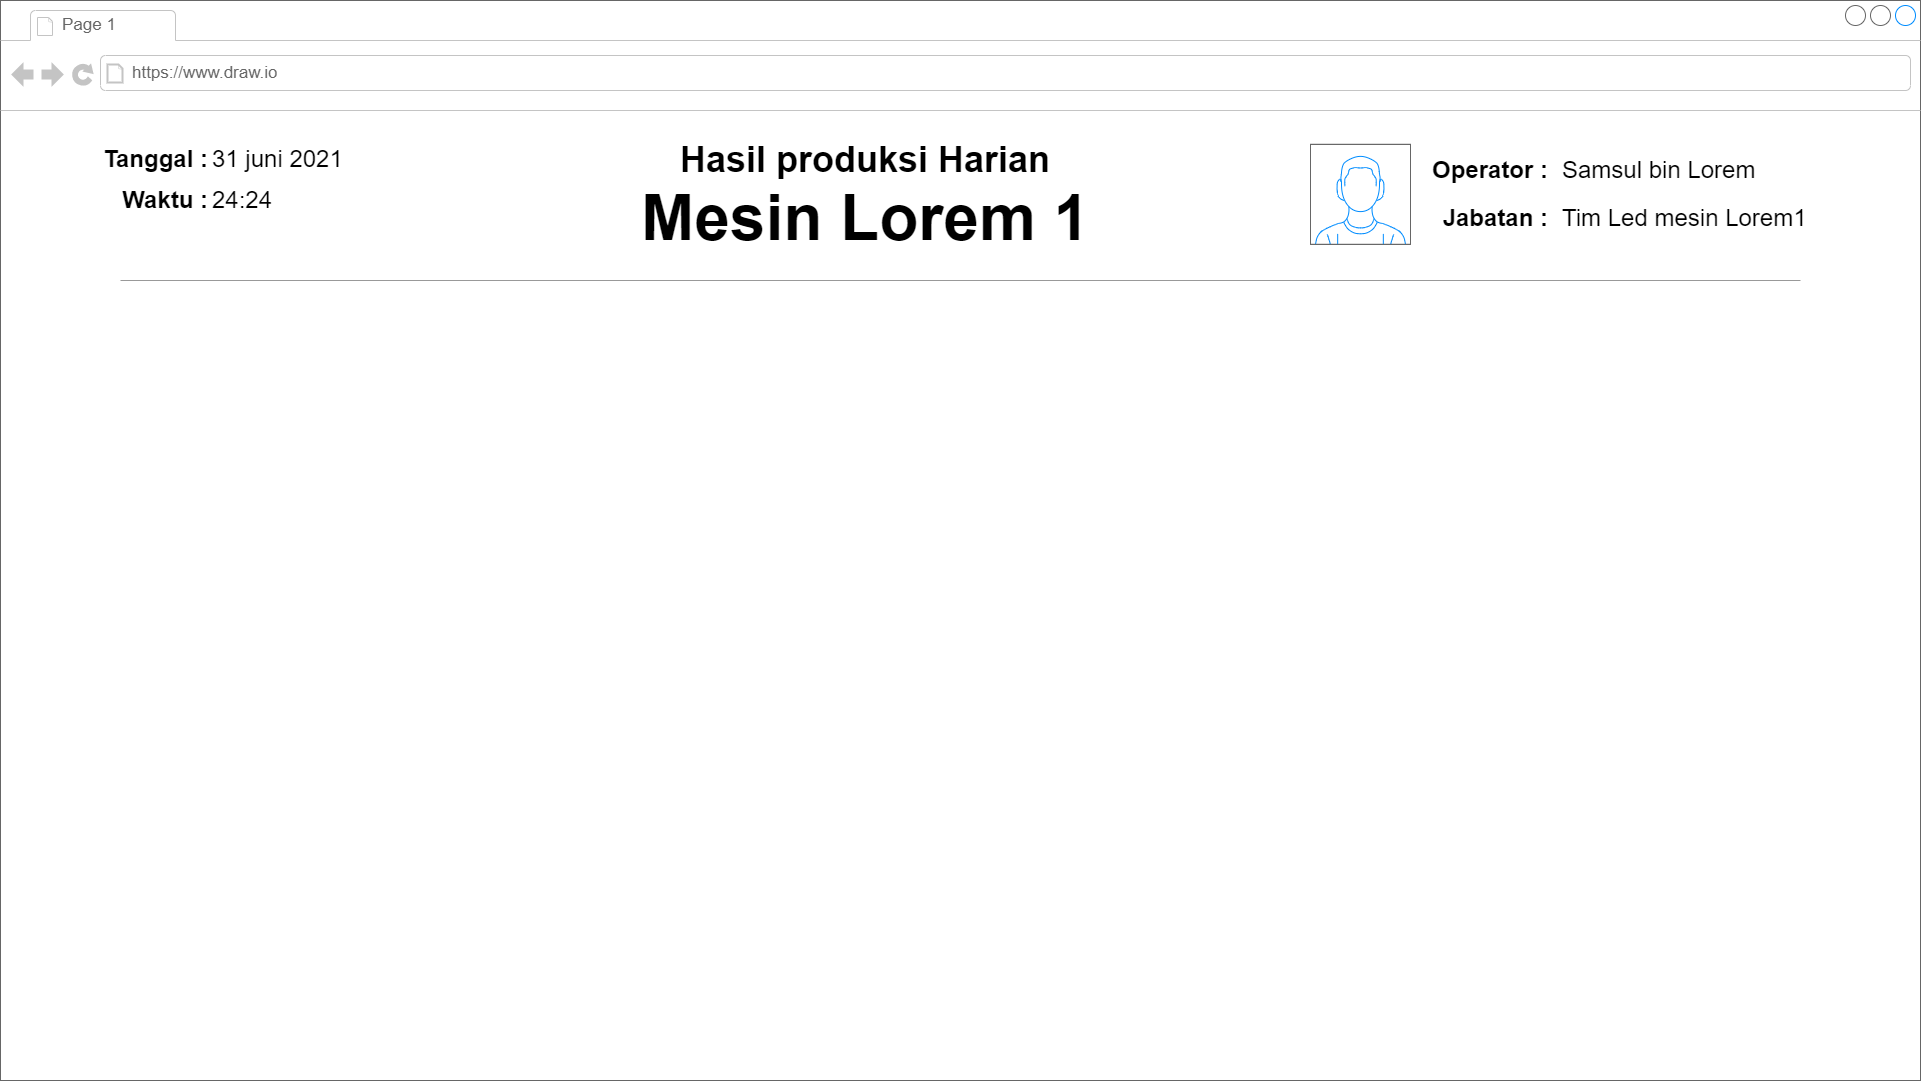

The diagram above was exported from draw.io. Its source (the exported page's mxGraphModel, read from the mxfile embedded in the PNG):
<mxGraphModel dx="3591" dy="1590" grid="1" gridSize="10" guides="1" tooltips="1" connect="1" arrows="1" fold="1" page="1" pageScale="1" pageWidth="827" pageHeight="1169" math="0" shadow="0">
  <root>
    <mxCell id="0" />
    <mxCell id="1" parent="0" />
    <mxCell id="uXl7pgkQTrL_66Uo8rsk-2" value="" style="strokeWidth=1;shadow=0;dashed=0;align=center;html=1;shape=mxgraph.mockup.containers.browserWindow;rSize=0;strokeColor=#666666;strokeColor2=#008cff;strokeColor3=#c4c4c4;mainText=,;recursiveResize=0;" vertex="1" parent="1">
      <mxGeometry x="-90" y="160" width="1920" height="1080" as="geometry" />
    </mxCell>
    <mxCell id="uXl7pgkQTrL_66Uo8rsk-3" value="Page 1" style="strokeWidth=1;shadow=0;dashed=0;align=center;html=1;shape=mxgraph.mockup.containers.anchor;fontSize=17;fontColor=#666666;align=left;" vertex="1" parent="uXl7pgkQTrL_66Uo8rsk-2">
      <mxGeometry x="60" y="12" width="110" height="26" as="geometry" />
    </mxCell>
    <mxCell id="uXl7pgkQTrL_66Uo8rsk-4" value="https://www.draw.io" style="strokeWidth=1;shadow=0;dashed=0;align=center;html=1;shape=mxgraph.mockup.containers.anchor;rSize=0;fontSize=17;fontColor=#666666;align=left;" vertex="1" parent="uXl7pgkQTrL_66Uo8rsk-2">
      <mxGeometry x="130" y="60" width="250" height="26" as="geometry" />
    </mxCell>
    <mxCell id="uXl7pgkQTrL_66Uo8rsk-17" value="&lt;font style=&quot;&quot;&gt;&lt;font style=&quot;font-size: 36px;&quot;&gt;&lt;b&gt;Hasil produksi Harian&lt;/b&gt;&lt;/font&gt;&lt;br&gt;&lt;/font&gt;" style="text;html=1;strokeColor=none;fillColor=none;align=center;verticalAlign=middle;whiteSpace=wrap;rounded=0;" vertex="1" parent="uXl7pgkQTrL_66Uo8rsk-2">
      <mxGeometry x="380" y="123.61999999999999" width="970" height="70.75" as="geometry" />
    </mxCell>
    <mxCell id="uXl7pgkQTrL_66Uo8rsk-11" value="" style="verticalLabelPosition=bottom;shadow=0;dashed=0;align=center;html=1;verticalAlign=top;strokeWidth=1;shape=mxgraph.mockup.containers.userMale;strokeColor=#666666;strokeColor2=#008cff;" vertex="1" parent="uXl7pgkQTrL_66Uo8rsk-2">
      <mxGeometry x="1310" y="143.88" width="100" height="100" as="geometry" />
    </mxCell>
    <mxCell id="uXl7pgkQTrL_66Uo8rsk-13" value="&lt;b&gt;&lt;font style=&quot;font-size: 24px;&quot;&gt;Operator :&lt;/font&gt;&lt;/b&gt;" style="text;html=1;strokeColor=none;fillColor=none;align=right;verticalAlign=middle;whiteSpace=wrap;rounded=0;" vertex="1" parent="uXl7pgkQTrL_66Uo8rsk-2">
      <mxGeometry x="1430" y="154.63" width="120" height="30" as="geometry" />
    </mxCell>
    <mxCell id="uXl7pgkQTrL_66Uo8rsk-15" value="&lt;font style=&quot;font-size: 24px;&quot;&gt;Samsul bin Lorem&lt;/font&gt;" style="text;html=1;strokeColor=none;fillColor=none;align=left;verticalAlign=middle;whiteSpace=wrap;rounded=0;" vertex="1" parent="uXl7pgkQTrL_66Uo8rsk-2">
      <mxGeometry x="1560" y="154.63" width="220" height="30" as="geometry" />
    </mxCell>
    <mxCell id="uXl7pgkQTrL_66Uo8rsk-16" value="&lt;span style=&quot;font-size: 24px;&quot;&gt;Tim Led mesin Lorem1&lt;/span&gt;" style="text;html=1;strokeColor=none;fillColor=none;align=left;verticalAlign=middle;whiteSpace=wrap;rounded=0;" vertex="1" parent="uXl7pgkQTrL_66Uo8rsk-2">
      <mxGeometry x="1560" y="203.13" width="270" height="30" as="geometry" />
    </mxCell>
    <mxCell id="uXl7pgkQTrL_66Uo8rsk-14" value="&lt;b&gt;&lt;font style=&quot;font-size: 24px;&quot;&gt;Jabatan :&lt;/font&gt;&lt;/b&gt;" style="text;html=1;strokeColor=none;fillColor=none;align=right;verticalAlign=middle;whiteSpace=wrap;rounded=0;" vertex="1" parent="uXl7pgkQTrL_66Uo8rsk-2">
      <mxGeometry x="1430" y="203.13" width="120" height="30" as="geometry" />
    </mxCell>
    <mxCell id="uXl7pgkQTrL_66Uo8rsk-23" value="&lt;b&gt;&lt;font style=&quot;font-size: 24px;&quot;&gt;Tanggal :&lt;/font&gt;&lt;/b&gt;" style="text;html=1;strokeColor=none;fillColor=none;align=right;verticalAlign=middle;whiteSpace=wrap;rounded=0;" vertex="1" parent="uXl7pgkQTrL_66Uo8rsk-2">
      <mxGeometry x="90" y="144" width="120" height="30" as="geometry" />
    </mxCell>
    <mxCell id="uXl7pgkQTrL_66Uo8rsk-36" value="&lt;b&gt;&lt;font style=&quot;font-size: 24px;&quot;&gt;Waktu :&lt;/font&gt;&lt;/b&gt;" style="text;html=1;strokeColor=none;fillColor=none;align=right;verticalAlign=middle;whiteSpace=wrap;rounded=0;" vertex="1" parent="uXl7pgkQTrL_66Uo8rsk-2">
      <mxGeometry x="90" y="184.63" width="120" height="30" as="geometry" />
    </mxCell>
    <mxCell id="uXl7pgkQTrL_66Uo8rsk-37" value="&lt;font style=&quot;font-size: 24px;&quot;&gt;24:24&lt;/font&gt;" style="text;html=1;strokeColor=none;fillColor=none;align=left;verticalAlign=middle;whiteSpace=wrap;rounded=0;" vertex="1" parent="uXl7pgkQTrL_66Uo8rsk-2">
      <mxGeometry x="210" y="184.63" width="120" height="30" as="geometry" />
    </mxCell>
    <mxCell id="uXl7pgkQTrL_66Uo8rsk-38" value="&lt;font style=&quot;font-size: 24px;&quot;&gt;31 juni 2021&lt;/font&gt;" style="text;html=1;strokeColor=none;fillColor=none;align=left;verticalAlign=middle;whiteSpace=wrap;rounded=0;" vertex="1" parent="uXl7pgkQTrL_66Uo8rsk-2">
      <mxGeometry x="210" y="144" width="160" height="30" as="geometry" />
    </mxCell>
    <mxCell id="uXl7pgkQTrL_66Uo8rsk-40" value="" style="verticalLabelPosition=bottom;shadow=0;dashed=0;align=center;html=1;verticalAlign=top;strokeWidth=1;shape=mxgraph.mockup.markup.line;strokeColor=#999999;fontSize=72;" vertex="1" parent="uXl7pgkQTrL_66Uo8rsk-2">
      <mxGeometry x="120" y="270" width="1680" height="20" as="geometry" />
    </mxCell>
    <mxCell id="uXl7pgkQTrL_66Uo8rsk-41" value="&lt;b style=&quot;font-size: 64px;&quot;&gt;&lt;font style=&quot;font-size: 64px;&quot;&gt;Mesin Lorem 1&lt;/font&gt;&lt;/b&gt;" style="text;html=1;strokeColor=none;fillColor=none;align=center;verticalAlign=middle;whiteSpace=wrap;rounded=0;" vertex="1" parent="uXl7pgkQTrL_66Uo8rsk-2">
      <mxGeometry x="380" y="182.75" width="970" height="70.75" as="geometry" />
    </mxCell>
  </root>
</mxGraphModel>